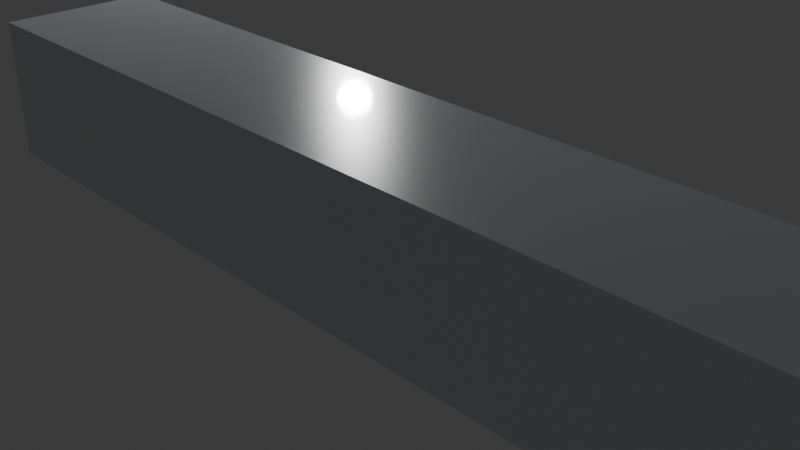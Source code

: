 # Source: Paddle.blend  (saved by Blender 5.0.118; exported with 4.5.12 LTS)
import bpy
from mathutils import Matrix  # noqa: F401  (used for matrix-valued properties, if any)

bpy.ops.wm.read_factory_settings(use_empty=True)
scene = bpy.context.scene
scene.name = 'Scene'

# ---- collections
col_collection = bpy.data.collections.new('Collection'); scene.collection.children.link(col_collection)

# ---- materials (node trees are filled in below, after node groups)
mat_paddle = bpy.data.materials.new('Paddle')

# ---- material node trees
mat_paddle.use_nodes = True; mat_paddle.node_tree.nodes.clear()
_N = mat_paddle.node_tree.nodes; _L = mat_paddle.node_tree.links
n0 = _N.new('ShaderNodeBsdfPrincipled'); n0.name = 'Principled BSDF'; n0.location = (-200, 100)
n0.inputs[0].default_value = (0.7392, 0.781, 0.8, 1.0)
n0.inputs[2].default_value = 0.2473
n0.inputs[19].default_value = 0.8
n0.inputs[20].default_value = 0.06
n0.inputs[21].default_value = 1.2
n1 = _N.new('ShaderNodeOutputMaterial'); n1.name = 'Material Output'; n1.location = (200, 100)
_L.new(n0.outputs[0], n1.inputs[0])
n1.is_active_output = True

# ---- world
world_world = bpy.data.worlds.new('World'); scene.world = world_world
world_world.use_nodes = True; world_world.node_tree.nodes.clear()
_N = world_world.node_tree.nodes; _L = world_world.node_tree.links
n0 = _N.new('ShaderNodeOutputWorld'); n0.name = 'World Output'; n0.location = (200, 100)
n1 = _N.new('ShaderNodeBackground'); n1.name = 'Background'; n1.location = (-200, 100)
n1.inputs[0].default_value = (0.05088, 0.05088, 0.05088, 1.0)
_L.new(n1.outputs[0], n0.inputs[0])
n0.is_active_output = True
world_world.color = (0.05088, 0.05088, 0.05088)
world_world.sun_shadow_jitter_overblur = 0.0

# ---- cameras
cam_camera = bpy.data.cameras.new('Camera')
cam_camera.clip_end = 100.0
cam_camera.ortho_scale = 7.314

# ---- lights
light_light = bpy.data.lights.new('Light', 'POINT')
light_light.energy = 1000.0
light_light.shadow_soft_size = 0.3575

# ---- meshes
me_cube = bpy.data.meshes.new('Cube')
me_cube.from_pydata([(1.0, 1.0, 1.0), (1.0, 1.0, -1.0), (1.0, -1.0, 1.0), (1.0, -1.0, -1.0), (-1.0, 1.0, 1.0), (-1.0, 1.0, -1.0), (-1.0, -1.0, 1.0), (-1.0, -1.0, -1.0)], [], [(0, 4, 6, 2), (3, 2, 6, 7), (7, 6, 4, 5), (5, 1, 3, 7), (1, 0, 2, 3), (5, 4, 0, 1)])
_uv = me_cube.uv_layers.new(name='UVMap')
_uv.uv.foreach_set('vector', [0.625, 0.5, 0.875, 0.5, 0.875, 0.75, 0.625, 0.75, 0.375, 0.75, 0.625, 0.75, 0.625, 1.0, 0.375, 1.0, 0.375, 0.0, 0.625, 0.0, 0.625, 0.25, 0.375, 0.25, 0.125, 0.5, 0.375, 0.5, 0.375, 0.75, 0.125, 0.75, 0.375, 0.5, 0.625, 0.5, 0.625, 0.75, 0.375, 0.75, 0.375, 0.25, 0.625, 0.25, 0.625, 0.5, 0.375, 0.5])
me_cube.materials.append(mat_paddle)
me_cube.use_mirror_vertex_groups = False
me_cube.update()

# ---- objects
ob_cube = bpy.data.objects.new('Cube', me_cube)
ob_light = bpy.data.objects.new('Light', light_light)
ob_camera = bpy.data.objects.new('Camera', cam_camera)

# ---- transforms, parenting, visibility, modifiers, constraints
ob_cube.location = (0.0, 0.0, 0.0)
ob_cube.scale = (6.289, 1.0, 0.9119)
ob_cube.lock_rotations_4d = False
ob_cube.empty_display_type = 'ARROWS'
ob_cube.lineart.crease_threshold = 0.0
ob_light.location = (-8.971, 7.194, 4.687)
ob_light.rotation_euler = (0.6503, 0.05522, 1.866)
ob_light.lock_rotations_4d = False
ob_light.empty_display_type = 'ARROWS'
ob_light.color = (0.0, 0.0, 0.0, 0.0)
ob_light.lineart.crease_threshold = 0.0
ob_camera.location = (7.359, -6.926, 4.958)
ob_camera.rotation_euler = (1.109, 0.0, 0.8149)
ob_camera.lock_rotations_4d = False
ob_camera.empty_display_type = 'ARROWS'
ob_camera.color = (0.0, 0.0, 0.0, 0.0)
ob_camera.display_type = 'WIRE'
ob_camera.lineart.crease_threshold = 0.0

# ---- collection membership
col_collection.objects.link(ob_cube)
col_collection.objects.link(ob_light)
col_collection.objects.link(ob_camera)

# ---- scene / render settings (as saved in the file)
scene.camera = ob_camera
scene.frame_start = 1; scene.frame_end = 250; scene.frame_set(1)
scene.render.engine = 'BLENDER_EEVEE_NEXT'
scene.render.bake_bias = 0.0
scene.render.bake_samples = 0
scene.cycles.sampling_pattern = 'TABULATED_SOBOL'
scene.eevee.use_volume_custom_range = False
scene.eevee.use_raytracing = True
bpy.context.view_layer.update()
